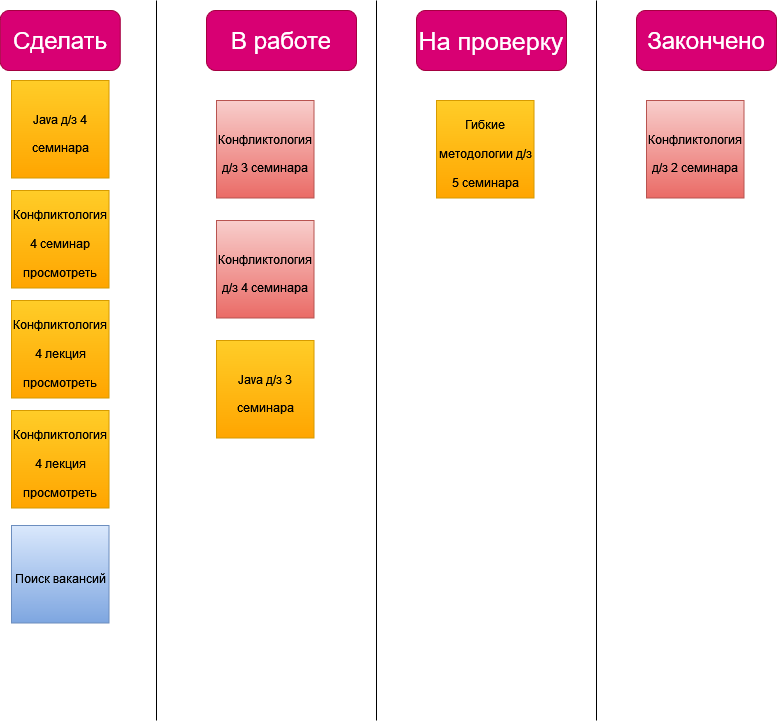

The diagram above was exported from draw.io. Its source (the exported page's mxGraphModel, read from the mxfile embedded in the PNG):
<mxGraphModel dx="868" dy="464" grid="1" gridSize="10" guides="1" tooltips="1" connect="1" arrows="1" fold="1" page="1" pageScale="1" pageWidth="827" pageHeight="1169" math="0" shadow="0">
  <root>
    <mxCell id="0" />
    <mxCell id="1" parent="0" />
    <mxCell id="-berJPTAOPwVZkPmGQTr-1" value="" style="endArrow=none;html=1;rounded=0;" parent="1" edge="1">
      <mxGeometry width="50" height="50" relative="1" as="geometry">
        <mxPoint x="180" y="780" as="sourcePoint" />
        <mxPoint x="180" y="60" as="targetPoint" />
      </mxGeometry>
    </mxCell>
    <mxCell id="-berJPTAOPwVZkPmGQTr-2" value="" style="endArrow=none;html=1;rounded=0;" parent="1" edge="1">
      <mxGeometry width="50" height="50" relative="1" as="geometry">
        <mxPoint x="400" y="780" as="sourcePoint" />
        <mxPoint x="400" y="60" as="targetPoint" />
      </mxGeometry>
    </mxCell>
    <mxCell id="-berJPTAOPwVZkPmGQTr-3" value="&lt;font style=&quot;font-size: 24px;&quot;&gt;Сделать&lt;/font&gt;" style="rounded=1;whiteSpace=wrap;html=1;fillColor=#d80073;strokeColor=#A50040;fontColor=#ffffff;" parent="1" vertex="1">
      <mxGeometry x="23.75" y="70" width="120" height="60" as="geometry" />
    </mxCell>
    <mxCell id="-berJPTAOPwVZkPmGQTr-4" value="&lt;font style=&quot;font-size: 24px;&quot;&gt;В работе&lt;/font&gt;" style="rounded=1;whiteSpace=wrap;html=1;fillColor=#d80073;strokeColor=#A50040;fontColor=#ffffff;" parent="1" vertex="1">
      <mxGeometry x="230" y="70" width="150" height="60" as="geometry" />
    </mxCell>
    <mxCell id="-berJPTAOPwVZkPmGQTr-5" value="&lt;font style=&quot;font-size: 24px;&quot;&gt;Закончено&lt;/font&gt;" style="rounded=1;whiteSpace=wrap;html=1;fillColor=#d80073;strokeColor=#A50040;fontColor=#ffffff;" parent="1" vertex="1">
      <mxGeometry x="660" y="70" width="140" height="60" as="geometry" />
    </mxCell>
    <mxCell id="-berJPTAOPwVZkPmGQTr-12" value="&lt;font style=&quot;font-size: 12px;&quot;&gt;Java д/з 4 семинара&lt;/font&gt;" style="whiteSpace=wrap;html=1;aspect=fixed;fontSize=24;fillColor=#ffcd28;strokeColor=#d79b00;gradientColor=#ffa500;" parent="1" vertex="1">
      <mxGeometry x="35" y="140" width="97.5" height="97.5" as="geometry" />
    </mxCell>
    <mxCell id="-berJPTAOPwVZkPmGQTr-13" value="&lt;font style=&quot;font-size: 12px;&quot;&gt;Конфликтология 4 лекция просмотреть&lt;/font&gt;" style="whiteSpace=wrap;html=1;aspect=fixed;fontSize=24;fillColor=#ffcd28;strokeColor=#d79b00;gradientColor=#ffa500;" parent="1" vertex="1">
      <mxGeometry x="35" y="360" width="97.5" height="97.5" as="geometry" />
    </mxCell>
    <mxCell id="-berJPTAOPwVZkPmGQTr-20" value="&lt;font style=&quot;font-size: 12px;&quot;&gt;Конфликтология 4 семинар просмотреть&lt;/font&gt;" style="whiteSpace=wrap;html=1;aspect=fixed;fontSize=24;fillColor=#ffcd28;strokeColor=#d79b00;gradientColor=#ffa500;" parent="1" vertex="1">
      <mxGeometry x="35" y="250" width="97.5" height="97.5" as="geometry" />
    </mxCell>
    <mxCell id="wIr-IOeT461xTiYAvQXx-1" value="&lt;font style=&quot;font-size: 12px;&quot;&gt;Конфликтология д/з 4 семинара&lt;/font&gt;" style="whiteSpace=wrap;html=1;aspect=fixed;fontSize=24;fillColor=#f8cecc;strokeColor=#b85450;gradientColor=#ea6b66;" vertex="1" parent="1">
      <mxGeometry x="240" y="280" width="97.5" height="97.5" as="geometry" />
    </mxCell>
    <mxCell id="wIr-IOeT461xTiYAvQXx-2" value="&lt;font style=&quot;font-size: 12px;&quot;&gt;Конфликтология 4 лекция просмотреть&lt;/font&gt;" style="whiteSpace=wrap;html=1;aspect=fixed;fontSize=24;fillColor=#ffcd28;strokeColor=#d79b00;gradientColor=#ffa500;" vertex="1" parent="1">
      <mxGeometry x="35" y="470" width="97.5" height="97.5" as="geometry" />
    </mxCell>
    <mxCell id="wIr-IOeT461xTiYAvQXx-3" value="&lt;font style=&quot;font-size: 12px;&quot;&gt;Гибкие методологии д/з 5 семинара&lt;/font&gt;" style="whiteSpace=wrap;html=1;aspect=fixed;fontSize=24;fillColor=#ffcd28;strokeColor=#d79b00;gradientColor=#ffa500;" vertex="1" parent="1">
      <mxGeometry x="460" y="160" width="97.5" height="97.5" as="geometry" />
    </mxCell>
    <mxCell id="wIr-IOeT461xTiYAvQXx-4" value="&lt;font style=&quot;font-size: 25px;&quot;&gt;На проверку&lt;/font&gt;" style="rounded=1;whiteSpace=wrap;html=1;fillColor=#d80073;strokeColor=#A50040;fontColor=#ffffff;" vertex="1" parent="1">
      <mxGeometry x="440" y="70" width="150" height="60" as="geometry" />
    </mxCell>
    <mxCell id="wIr-IOeT461xTiYAvQXx-5" value="" style="endArrow=none;html=1;rounded=0;" edge="1" parent="1">
      <mxGeometry width="50" height="50" relative="1" as="geometry">
        <mxPoint x="620" y="780" as="sourcePoint" />
        <mxPoint x="620" y="60" as="targetPoint" />
      </mxGeometry>
    </mxCell>
    <mxCell id="wIr-IOeT461xTiYAvQXx-6" value="&lt;font style=&quot;font-size: 12px;&quot;&gt;Конфликтология д/з 3 семинара&lt;/font&gt;" style="whiteSpace=wrap;html=1;aspect=fixed;fontSize=24;fillColor=#f8cecc;strokeColor=#b85450;gradientColor=#ea6b66;" vertex="1" parent="1">
      <mxGeometry x="240" y="160" width="97.5" height="97.5" as="geometry" />
    </mxCell>
    <mxCell id="wIr-IOeT461xTiYAvQXx-7" value="&lt;font style=&quot;font-size: 12px;&quot;&gt;Java д/з 3 семинара &lt;/font&gt;" style="whiteSpace=wrap;html=1;aspect=fixed;fontSize=24;fillColor=#ffcd28;strokeColor=#d79b00;gradientColor=#ffa500;" vertex="1" parent="1">
      <mxGeometry x="240" y="400" width="97.5" height="97.5" as="geometry" />
    </mxCell>
    <mxCell id="wIr-IOeT461xTiYAvQXx-8" value="&lt;font style=&quot;font-size: 12px;&quot;&gt;Конфликтология д/з 2 семинара&lt;/font&gt;" style="whiteSpace=wrap;html=1;aspect=fixed;fontSize=24;fillColor=#f8cecc;strokeColor=#b85450;gradientColor=#ea6b66;" vertex="1" parent="1">
      <mxGeometry x="670" y="160" width="97.5" height="97.5" as="geometry" />
    </mxCell>
    <mxCell id="wIr-IOeT461xTiYAvQXx-9" value="&lt;font style=&quot;font-size: 12px;&quot;&gt;Поиск вакансий&lt;/font&gt;" style="whiteSpace=wrap;html=1;aspect=fixed;fontSize=24;fillColor=#dae8fc;strokeColor=#6c8ebf;gradientColor=#7ea6e0;" vertex="1" parent="1">
      <mxGeometry x="35" y="585" width="97.5" height="97.5" as="geometry" />
    </mxCell>
  </root>
</mxGraphModel>